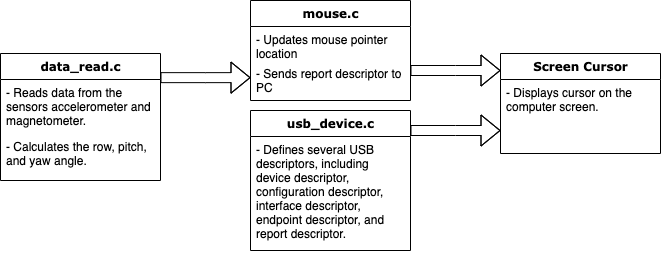

The diagram above was exported from draw.io. Its source (the exported page's mxGraphModel, read from the mxfile embedded in the PNG):
<mxGraphModel dx="1257" dy="780" grid="0" gridSize="10" guides="1" tooltips="1" connect="1" arrows="1" fold="1" page="1" pageScale="1" pageWidth="850" pageHeight="300" background="#ffffff" math="0" shadow="0">
  <root>
    <mxCell id="0" />
    <mxCell id="1" parent="0" />
    <mxCell id="78961159f06e98e8-17" value="data_read.c" style="swimlane;html=1;fontStyle=1;align=center;verticalAlign=top;childLayout=stackLayout;horizontal=1;startSize=26;horizontalStack=0;resizeParent=1;resizeLast=0;collapsible=1;marginBottom=0;swimlaneFillColor=#ffffff;rounded=0;shadow=0;comic=0;labelBackgroundColor=none;strokeWidth=1;fillColor=none;fontFamily=Verdana;fontSize=12" parent="1" vertex="1">
      <mxGeometry x="90" y="83" width="160" height="127" as="geometry" />
    </mxCell>
    <mxCell id="78961159f06e98e8-23" value="- Reads data from the sensors accelerometer and magnetometer.&amp;nbsp;" style="text;html=1;strokeColor=none;fillColor=none;align=left;verticalAlign=top;spacingLeft=4;spacingRight=4;whiteSpace=wrap;overflow=hidden;rotatable=0;points=[[0,0.5],[1,0.5]];portConstraint=eastwest;" parent="78961159f06e98e8-17" vertex="1">
      <mxGeometry y="26" width="160" height="54" as="geometry" />
    </mxCell>
    <mxCell id="78961159f06e98e8-25" value="- Calculates the row, pitch, and yaw angle." style="text;html=1;strokeColor=none;fillColor=none;align=left;verticalAlign=top;spacingLeft=4;spacingRight=4;whiteSpace=wrap;overflow=hidden;rotatable=0;points=[[0,0.5],[1,0.5]];portConstraint=eastwest;" parent="78961159f06e98e8-17" vertex="1">
      <mxGeometry y="80" width="160" height="40" as="geometry" />
    </mxCell>
    <mxCell id="78961159f06e98e8-121" style="edgeStyle=elbowEdgeStyle;html=1;labelBackgroundColor=none;startFill=0;endArrow=diamondThin;endFill=0;fontFamily=Verdana;fontSize=12;elbow=vertical;shape=flexArrow;" parent="1" source="78961159f06e98e8-17" target="78961159f06e98e8-30" edge="1">
      <mxGeometry relative="1" as="geometry">
        <mxPoint x="250" y="259.88235294117635" as="sourcePoint" />
      </mxGeometry>
    </mxCell>
    <mxCell id="YXKzixY-Enmx6-XeRvAb-12" style="edgeStyle=elbowEdgeStyle;html=1;labelBackgroundColor=none;startFill=0;endArrow=diamondThin;endFill=0;fontFamily=Verdana;fontSize=12;elbow=vertical;shape=flexArrow;" edge="1" parent="1">
      <mxGeometry relative="1" as="geometry">
        <mxPoint x="500" y="100" as="sourcePoint" />
        <mxPoint x="590" y="100" as="targetPoint" />
      </mxGeometry>
    </mxCell>
    <mxCell id="YXKzixY-Enmx6-XeRvAb-13" style="edgeStyle=elbowEdgeStyle;html=1;labelBackgroundColor=none;startFill=0;endArrow=diamondThin;endFill=0;fontFamily=Verdana;fontSize=12;elbow=vertical;shape=flexArrow;" edge="1" parent="1">
      <mxGeometry relative="1" as="geometry">
        <mxPoint x="500" y="160" as="sourcePoint" />
        <mxPoint x="590" y="160" as="targetPoint" />
      </mxGeometry>
    </mxCell>
    <mxCell id="78961159f06e98e8-30" value="mouse.c" style="swimlane;html=1;fontStyle=1;align=center;verticalAlign=top;childLayout=stackLayout;horizontal=1;startSize=26;horizontalStack=0;resizeParent=1;resizeLast=0;collapsible=1;marginBottom=0;swimlaneFillColor=#ffffff;rounded=0;shadow=0;comic=0;labelBackgroundColor=none;strokeWidth=1;fillColor=none;fontFamily=Verdana;fontSize=12" parent="1" vertex="1">
      <mxGeometry x="340" y="30" width="160" height="100" as="geometry" />
    </mxCell>
    <mxCell id="78961159f06e98e8-31" value="- Updates mouse pointer location" style="text;html=1;strokeColor=none;fillColor=none;align=left;verticalAlign=top;spacingLeft=4;spacingRight=4;whiteSpace=wrap;overflow=hidden;rotatable=0;points=[[0,0.5],[1,0.5]];portConstraint=eastwest;" parent="78961159f06e98e8-30" vertex="1">
      <mxGeometry y="26" width="160" height="34" as="geometry" />
    </mxCell>
    <mxCell id="YXKzixY-Enmx6-XeRvAb-11" value="- Sends report descriptor to PC" style="text;html=1;strokeColor=none;fillColor=none;align=left;verticalAlign=top;spacingLeft=4;spacingRight=4;whiteSpace=wrap;overflow=hidden;rotatable=0;points=[[0,0.5],[1,0.5]];portConstraint=eastwest;" vertex="1" parent="78961159f06e98e8-30">
      <mxGeometry y="60" width="160" height="40" as="geometry" />
    </mxCell>
    <mxCell id="78961159f06e98e8-43" value="usb_device.c" style="swimlane;html=1;fontStyle=1;align=center;verticalAlign=top;childLayout=stackLayout;horizontal=1;startSize=26;horizontalStack=0;resizeParent=1;resizeLast=0;collapsible=1;marginBottom=0;swimlaneFillColor=#ffffff;rounded=0;shadow=0;comic=0;labelBackgroundColor=none;strokeWidth=1;fillColor=none;fontFamily=Verdana;fontSize=12" parent="1" vertex="1">
      <mxGeometry x="340" y="140" width="160" height="140" as="geometry">
        <mxRectangle x="740" y="83" width="120" height="26" as="alternateBounds" />
      </mxGeometry>
    </mxCell>
    <mxCell id="78961159f06e98e8-44" value="- Defines several USB descriptors, including device descriptor, configuration descriptor, interface descriptor, endpoint descriptor, and report descriptor.&amp;nbsp;" style="text;html=1;strokeColor=none;fillColor=none;align=left;verticalAlign=top;spacingLeft=4;spacingRight=4;whiteSpace=wrap;overflow=hidden;rotatable=0;points=[[0,0.5],[1,0.5]];portConstraint=eastwest;" parent="78961159f06e98e8-43" vertex="1">
      <mxGeometry y="26" width="160" height="114" as="geometry" />
    </mxCell>
    <mxCell id="78961159f06e98e8-108" value="Screen Cursor" style="swimlane;html=1;fontStyle=1;align=center;verticalAlign=top;childLayout=stackLayout;horizontal=1;startSize=26;horizontalStack=0;resizeParent=1;resizeLast=0;collapsible=1;marginBottom=0;swimlaneFillColor=#ffffff;rounded=0;shadow=0;comic=0;labelBackgroundColor=none;strokeWidth=1;fillColor=none;fontFamily=Verdana;fontSize=12" parent="1" vertex="1">
      <mxGeometry x="590" y="83" width="160" height="100" as="geometry" />
    </mxCell>
    <mxCell id="78961159f06e98e8-109" value="- Displays cursor on the computer screen." style="text;html=1;strokeColor=none;fillColor=none;align=left;verticalAlign=top;spacingLeft=4;spacingRight=4;whiteSpace=wrap;overflow=hidden;rotatable=0;points=[[0,0.5],[1,0.5]];portConstraint=eastwest;" parent="78961159f06e98e8-108" vertex="1">
      <mxGeometry y="26" width="160" height="44" as="geometry" />
    </mxCell>
  </root>
</mxGraphModel>